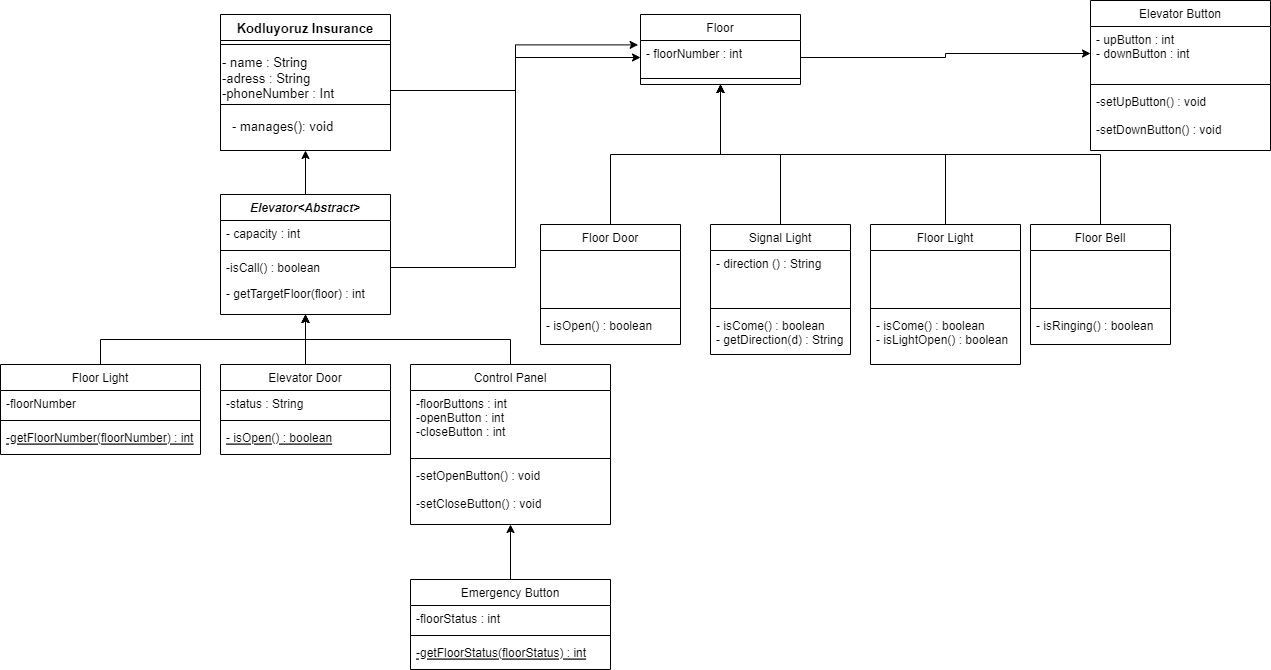

The diagram above was exported from draw.io. Its source (the exported page's mxGraphModel, read from the mxfile embedded in the PNG):
<mxGraphModel dx="998" dy="548" grid="1" gridSize="10" guides="1" tooltips="1" connect="1" arrows="1" fold="1" page="1" pageScale="1" pageWidth="827" pageHeight="1169" math="0" shadow="0">
  <root>
    <mxCell id="WIyWlLk6GJQsqaUBKTNV-0" />
    <mxCell id="WIyWlLk6GJQsqaUBKTNV-1" parent="WIyWlLk6GJQsqaUBKTNV-0" />
    <mxCell id="zkfFHV4jXpPFQw0GAbJ--0" value="Kodluyoruz Insurance" style="swimlane;fontStyle=1;align=center;verticalAlign=top;childLayout=stackLayout;horizontal=1;startSize=26;horizontalStack=0;resizeParent=1;resizeLast=0;collapsible=1;marginBottom=0;rounded=0;shadow=0;strokeWidth=1;fontSize=13;" parent="WIyWlLk6GJQsqaUBKTNV-1" vertex="1">
      <mxGeometry x="230" y="20" width="170" height="136" as="geometry">
        <mxRectangle x="230" y="140" width="160" height="26" as="alternateBounds" />
      </mxGeometry>
    </mxCell>
    <mxCell id="zkfFHV4jXpPFQw0GAbJ--4" value="" style="line;html=1;strokeWidth=1;align=left;verticalAlign=middle;spacingTop=-1;spacingLeft=3;spacingRight=3;rotatable=0;labelPosition=right;points=[];portConstraint=eastwest;" parent="zkfFHV4jXpPFQw0GAbJ--0" vertex="1">
      <mxGeometry y="26" width="170" height="8" as="geometry" />
    </mxCell>
    <mxCell id="3crmawiN9PWz1cigphP9-0" value="- name : String&lt;br&gt;-adress : String&lt;br&gt;-phoneNumber : Int" style="text;html=1;strokeColor=none;fillColor=none;align=left;verticalAlign=top;whiteSpace=wrap;rounded=0;fontSize=13;" vertex="1" parent="zkfFHV4jXpPFQw0GAbJ--0">
      <mxGeometry y="34" width="170" height="56" as="geometry" />
    </mxCell>
    <mxCell id="3crmawiN9PWz1cigphP9-1" value="" style="swimlane;startSize=0;fontSize=13;" vertex="1" parent="zkfFHV4jXpPFQw0GAbJ--0">
      <mxGeometry y="90" width="170" height="46" as="geometry" />
    </mxCell>
    <mxCell id="3crmawiN9PWz1cigphP9-2" value="- manages(): void" style="text;html=1;strokeColor=none;fillColor=none;align=left;verticalAlign=top;whiteSpace=wrap;rounded=0;fontSize=13;" vertex="1" parent="3crmawiN9PWz1cigphP9-1">
      <mxGeometry x="10" y="8" width="140" height="30" as="geometry" />
    </mxCell>
    <mxCell id="3crmawiN9PWz1cigphP9-21" style="edgeStyle=orthogonalEdgeStyle;rounded=0;orthogonalLoop=1;jettySize=auto;html=1;exitX=0.5;exitY=0;exitDx=0;exitDy=0;entryX=0.5;entryY=1;entryDx=0;entryDy=0;fontSize=13;" edge="1" parent="WIyWlLk6GJQsqaUBKTNV-1" source="zkfFHV4jXpPFQw0GAbJ--6" target="zkfFHV4jXpPFQw0GAbJ--17">
      <mxGeometry relative="1" as="geometry" />
    </mxCell>
    <mxCell id="zkfFHV4jXpPFQw0GAbJ--6" value="Floor Light" style="swimlane;fontStyle=0;align=center;verticalAlign=top;childLayout=stackLayout;horizontal=1;startSize=26;horizontalStack=0;resizeParent=1;resizeLast=0;collapsible=1;marginBottom=0;rounded=0;shadow=0;strokeWidth=1;" parent="WIyWlLk6GJQsqaUBKTNV-1" vertex="1">
      <mxGeometry x="10" y="370" width="200" height="90" as="geometry">
        <mxRectangle x="130" y="380" width="160" height="26" as="alternateBounds" />
      </mxGeometry>
    </mxCell>
    <mxCell id="zkfFHV4jXpPFQw0GAbJ--7" value="-floorNumber" style="text;align=left;verticalAlign=top;spacingLeft=4;spacingRight=4;overflow=hidden;rotatable=0;points=[[0,0.5],[1,0.5]];portConstraint=eastwest;" parent="zkfFHV4jXpPFQw0GAbJ--6" vertex="1">
      <mxGeometry y="26" width="200" height="26" as="geometry" />
    </mxCell>
    <mxCell id="zkfFHV4jXpPFQw0GAbJ--9" value="" style="line;html=1;strokeWidth=1;align=left;verticalAlign=middle;spacingTop=-1;spacingLeft=3;spacingRight=3;rotatable=0;labelPosition=right;points=[];portConstraint=eastwest;" parent="zkfFHV4jXpPFQw0GAbJ--6" vertex="1">
      <mxGeometry y="52" width="200" height="8" as="geometry" />
    </mxCell>
    <mxCell id="zkfFHV4jXpPFQw0GAbJ--10" value="-getFloorNumber(floorNumber) : int" style="text;align=left;verticalAlign=top;spacingLeft=4;spacingRight=4;overflow=hidden;rotatable=0;points=[[0,0.5],[1,0.5]];portConstraint=eastwest;fontStyle=4" parent="zkfFHV4jXpPFQw0GAbJ--6" vertex="1">
      <mxGeometry y="60" width="200" height="26" as="geometry" />
    </mxCell>
    <mxCell id="zkfFHV4jXpPFQw0GAbJ--13" value="Floor" style="swimlane;fontStyle=0;align=center;verticalAlign=top;childLayout=stackLayout;horizontal=1;startSize=26;horizontalStack=0;resizeParent=1;resizeLast=0;collapsible=1;marginBottom=0;rounded=0;shadow=0;strokeWidth=1;" parent="WIyWlLk6GJQsqaUBKTNV-1" vertex="1">
      <mxGeometry x="650" y="20" width="160" height="70" as="geometry">
        <mxRectangle x="340" y="380" width="170" height="26" as="alternateBounds" />
      </mxGeometry>
    </mxCell>
    <mxCell id="zkfFHV4jXpPFQw0GAbJ--14" value="- floorNumber : int" style="text;align=left;verticalAlign=top;spacingLeft=4;spacingRight=4;overflow=hidden;rotatable=0;points=[[0,0.5],[1,0.5]];portConstraint=eastwest;" parent="zkfFHV4jXpPFQw0GAbJ--13" vertex="1">
      <mxGeometry y="26" width="160" height="34" as="geometry" />
    </mxCell>
    <mxCell id="zkfFHV4jXpPFQw0GAbJ--15" value="" style="line;html=1;strokeWidth=1;align=left;verticalAlign=middle;spacingTop=-1;spacingLeft=3;spacingRight=3;rotatable=0;labelPosition=right;points=[];portConstraint=eastwest;" parent="zkfFHV4jXpPFQw0GAbJ--13" vertex="1">
      <mxGeometry y="60" width="160" height="8" as="geometry" />
    </mxCell>
    <mxCell id="3crmawiN9PWz1cigphP9-19" style="edgeStyle=orthogonalEdgeStyle;rounded=0;orthogonalLoop=1;jettySize=auto;html=1;exitX=0.5;exitY=0;exitDx=0;exitDy=0;entryX=0.5;entryY=1;entryDx=0;entryDy=0;fontSize=13;" edge="1" parent="WIyWlLk6GJQsqaUBKTNV-1" source="zkfFHV4jXpPFQw0GAbJ--17" target="3crmawiN9PWz1cigphP9-1">
      <mxGeometry relative="1" as="geometry" />
    </mxCell>
    <mxCell id="zkfFHV4jXpPFQw0GAbJ--17" value="Elevator&lt;Abstract&gt;" style="swimlane;fontStyle=3;align=center;verticalAlign=top;childLayout=stackLayout;horizontal=1;startSize=26;horizontalStack=0;resizeParent=1;resizeLast=0;collapsible=1;marginBottom=0;rounded=0;shadow=0;strokeWidth=1;" parent="WIyWlLk6GJQsqaUBKTNV-1" vertex="1">
      <mxGeometry x="230" y="200" width="170" height="120" as="geometry">
        <mxRectangle x="550" y="140" width="160" height="26" as="alternateBounds" />
      </mxGeometry>
    </mxCell>
    <mxCell id="zkfFHV4jXpPFQw0GAbJ--18" value="- capacity : int" style="text;align=left;verticalAlign=top;spacingLeft=4;spacingRight=4;overflow=hidden;rotatable=0;points=[[0,0.5],[1,0.5]];portConstraint=eastwest;" parent="zkfFHV4jXpPFQw0GAbJ--17" vertex="1">
      <mxGeometry y="26" width="170" height="26" as="geometry" />
    </mxCell>
    <mxCell id="zkfFHV4jXpPFQw0GAbJ--23" value="" style="line;html=1;strokeWidth=1;align=left;verticalAlign=middle;spacingTop=-1;spacingLeft=3;spacingRight=3;rotatable=0;labelPosition=right;points=[];portConstraint=eastwest;" parent="zkfFHV4jXpPFQw0GAbJ--17" vertex="1">
      <mxGeometry y="52" width="170" height="8" as="geometry" />
    </mxCell>
    <mxCell id="zkfFHV4jXpPFQw0GAbJ--24" value="-isCall() : boolean" style="text;align=left;verticalAlign=top;spacingLeft=4;spacingRight=4;overflow=hidden;rotatable=0;points=[[0,0.5],[1,0.5]];portConstraint=eastwest;" parent="zkfFHV4jXpPFQw0GAbJ--17" vertex="1">
      <mxGeometry y="60" width="170" height="26" as="geometry" />
    </mxCell>
    <mxCell id="zkfFHV4jXpPFQw0GAbJ--25" value="- getTargetFloor(floor) : int" style="text;align=left;verticalAlign=top;spacingLeft=4;spacingRight=4;overflow=hidden;rotatable=0;points=[[0,0.5],[1,0.5]];portConstraint=eastwest;" parent="zkfFHV4jXpPFQw0GAbJ--17" vertex="1">
      <mxGeometry y="86" width="170" height="26" as="geometry" />
    </mxCell>
    <mxCell id="3crmawiN9PWz1cigphP9-20" style="edgeStyle=orthogonalEdgeStyle;rounded=0;orthogonalLoop=1;jettySize=auto;html=1;exitX=0.5;exitY=0;exitDx=0;exitDy=0;entryX=0.5;entryY=1;entryDx=0;entryDy=0;fontSize=13;" edge="1" parent="WIyWlLk6GJQsqaUBKTNV-1" source="3crmawiN9PWz1cigphP9-5" target="zkfFHV4jXpPFQw0GAbJ--17">
      <mxGeometry relative="1" as="geometry" />
    </mxCell>
    <mxCell id="3crmawiN9PWz1cigphP9-5" value="Elevator Door" style="swimlane;fontStyle=0;align=center;verticalAlign=top;childLayout=stackLayout;horizontal=1;startSize=26;horizontalStack=0;resizeParent=1;resizeLast=0;collapsible=1;marginBottom=0;rounded=0;shadow=0;strokeWidth=1;" vertex="1" parent="WIyWlLk6GJQsqaUBKTNV-1">
      <mxGeometry x="230" y="370" width="170" height="90" as="geometry">
        <mxRectangle x="130" y="380" width="160" height="26" as="alternateBounds" />
      </mxGeometry>
    </mxCell>
    <mxCell id="3crmawiN9PWz1cigphP9-6" value="-status : String" style="text;align=left;verticalAlign=top;spacingLeft=4;spacingRight=4;overflow=hidden;rotatable=0;points=[[0,0.5],[1,0.5]];portConstraint=eastwest;" vertex="1" parent="3crmawiN9PWz1cigphP9-5">
      <mxGeometry y="26" width="170" height="26" as="geometry" />
    </mxCell>
    <mxCell id="3crmawiN9PWz1cigphP9-7" value="" style="line;html=1;strokeWidth=1;align=left;verticalAlign=middle;spacingTop=-1;spacingLeft=3;spacingRight=3;rotatable=0;labelPosition=right;points=[];portConstraint=eastwest;" vertex="1" parent="3crmawiN9PWz1cigphP9-5">
      <mxGeometry y="52" width="170" height="8" as="geometry" />
    </mxCell>
    <mxCell id="3crmawiN9PWz1cigphP9-8" value="- isOpen() : boolean" style="text;align=left;verticalAlign=top;spacingLeft=4;spacingRight=4;overflow=hidden;rotatable=0;points=[[0,0.5],[1,0.5]];portConstraint=eastwest;fontStyle=4" vertex="1" parent="3crmawiN9PWz1cigphP9-5">
      <mxGeometry y="60" width="170" height="26" as="geometry" />
    </mxCell>
    <mxCell id="3crmawiN9PWz1cigphP9-22" style="edgeStyle=orthogonalEdgeStyle;rounded=0;orthogonalLoop=1;jettySize=auto;html=1;exitX=0.5;exitY=0;exitDx=0;exitDy=0;entryX=0.5;entryY=1;entryDx=0;entryDy=0;fontSize=13;" edge="1" parent="WIyWlLk6GJQsqaUBKTNV-1" source="3crmawiN9PWz1cigphP9-9" target="zkfFHV4jXpPFQw0GAbJ--17">
      <mxGeometry relative="1" as="geometry" />
    </mxCell>
    <mxCell id="3crmawiN9PWz1cigphP9-9" value="Control Panel" style="swimlane;fontStyle=0;align=center;verticalAlign=top;childLayout=stackLayout;horizontal=1;startSize=26;horizontalStack=0;resizeParent=1;resizeLast=0;collapsible=1;marginBottom=0;rounded=0;shadow=0;strokeWidth=1;" vertex="1" parent="WIyWlLk6GJQsqaUBKTNV-1">
      <mxGeometry x="420" y="370" width="200" height="160" as="geometry">
        <mxRectangle x="130" y="380" width="160" height="26" as="alternateBounds" />
      </mxGeometry>
    </mxCell>
    <mxCell id="3crmawiN9PWz1cigphP9-10" value="-floorButtons : int&#10;-openButton : int&#10;-closeButton : int" style="text;align=left;verticalAlign=top;spacingLeft=4;spacingRight=4;overflow=hidden;rotatable=0;points=[[0,0.5],[1,0.5]];portConstraint=eastwest;" vertex="1" parent="3crmawiN9PWz1cigphP9-9">
      <mxGeometry y="26" width="200" height="64" as="geometry" />
    </mxCell>
    <mxCell id="3crmawiN9PWz1cigphP9-11" value="" style="line;html=1;strokeWidth=1;align=left;verticalAlign=middle;spacingTop=-1;spacingLeft=3;spacingRight=3;rotatable=0;labelPosition=right;points=[];portConstraint=eastwest;" vertex="1" parent="3crmawiN9PWz1cigphP9-9">
      <mxGeometry y="90" width="200" height="8" as="geometry" />
    </mxCell>
    <mxCell id="3crmawiN9PWz1cigphP9-12" value="-setOpenButton() : void&#10;&#10;-setCloseButton() : void" style="text;align=left;verticalAlign=top;spacingLeft=4;spacingRight=4;overflow=hidden;rotatable=0;points=[[0,0.5],[1,0.5]];portConstraint=eastwest;fontStyle=0" vertex="1" parent="3crmawiN9PWz1cigphP9-9">
      <mxGeometry y="98" width="200" height="52" as="geometry" />
    </mxCell>
    <mxCell id="3crmawiN9PWz1cigphP9-24" style="edgeStyle=orthogonalEdgeStyle;rounded=0;orthogonalLoop=1;jettySize=auto;html=1;exitX=1;exitY=0.5;exitDx=0;exitDy=0;entryX=0;entryY=0.5;entryDx=0;entryDy=0;fontSize=13;" edge="1" parent="WIyWlLk6GJQsqaUBKTNV-1" source="zkfFHV4jXpPFQw0GAbJ--24" target="zkfFHV4jXpPFQw0GAbJ--14">
      <mxGeometry relative="1" as="geometry" />
    </mxCell>
    <mxCell id="3crmawiN9PWz1cigphP9-25" value="Elevator Button" style="swimlane;fontStyle=0;align=center;verticalAlign=top;childLayout=stackLayout;horizontal=1;startSize=26;horizontalStack=0;resizeParent=1;resizeLast=0;collapsible=1;marginBottom=0;rounded=0;shadow=0;strokeWidth=1;" vertex="1" parent="WIyWlLk6GJQsqaUBKTNV-1">
      <mxGeometry x="1100" y="6" width="180" height="150" as="geometry">
        <mxRectangle x="130" y="380" width="160" height="26" as="alternateBounds" />
      </mxGeometry>
    </mxCell>
    <mxCell id="3crmawiN9PWz1cigphP9-26" value="- upButton : int&#10;- downButton : int" style="text;align=left;verticalAlign=top;spacingLeft=4;spacingRight=4;overflow=hidden;rotatable=0;points=[[0,0.5],[1,0.5]];portConstraint=eastwest;" vertex="1" parent="3crmawiN9PWz1cigphP9-25">
      <mxGeometry y="26" width="180" height="54" as="geometry" />
    </mxCell>
    <mxCell id="3crmawiN9PWz1cigphP9-27" value="" style="line;html=1;strokeWidth=1;align=left;verticalAlign=middle;spacingTop=-1;spacingLeft=3;spacingRight=3;rotatable=0;labelPosition=right;points=[];portConstraint=eastwest;" vertex="1" parent="3crmawiN9PWz1cigphP9-25">
      <mxGeometry y="80" width="180" height="8" as="geometry" />
    </mxCell>
    <mxCell id="3crmawiN9PWz1cigphP9-28" value="-setUpButton() : void&#10;&#10;-setDownButton() : void" style="text;align=left;verticalAlign=top;spacingLeft=4;spacingRight=4;overflow=hidden;rotatable=0;points=[[0,0.5],[1,0.5]];portConstraint=eastwest;fontStyle=0" vertex="1" parent="3crmawiN9PWz1cigphP9-25">
      <mxGeometry y="88" width="180" height="52" as="geometry" />
    </mxCell>
    <mxCell id="3crmawiN9PWz1cigphP9-29" style="edgeStyle=orthogonalEdgeStyle;rounded=0;orthogonalLoop=1;jettySize=auto;html=1;exitX=1;exitY=0.5;exitDx=0;exitDy=0;entryX=0;entryY=0.5;entryDx=0;entryDy=0;fontSize=13;" edge="1" parent="WIyWlLk6GJQsqaUBKTNV-1" source="zkfFHV4jXpPFQw0GAbJ--14" target="3crmawiN9PWz1cigphP9-26">
      <mxGeometry relative="1" as="geometry" />
    </mxCell>
    <mxCell id="3crmawiN9PWz1cigphP9-48" style="edgeStyle=orthogonalEdgeStyle;rounded=0;orthogonalLoop=1;jettySize=auto;html=1;exitX=0.5;exitY=0;exitDx=0;exitDy=0;entryX=0.5;entryY=1;entryDx=0;entryDy=0;fontSize=13;" edge="1" parent="WIyWlLk6GJQsqaUBKTNV-1" source="3crmawiN9PWz1cigphP9-30" target="zkfFHV4jXpPFQw0GAbJ--13">
      <mxGeometry relative="1" as="geometry" />
    </mxCell>
    <mxCell id="3crmawiN9PWz1cigphP9-30" value="Floor Door" style="swimlane;fontStyle=0;align=center;verticalAlign=top;childLayout=stackLayout;horizontal=1;startSize=26;horizontalStack=0;resizeParent=1;resizeLast=0;collapsible=1;marginBottom=0;rounded=0;shadow=0;strokeWidth=1;" vertex="1" parent="WIyWlLk6GJQsqaUBKTNV-1">
      <mxGeometry x="550" y="230" width="140" height="120" as="geometry">
        <mxRectangle x="130" y="380" width="160" height="26" as="alternateBounds" />
      </mxGeometry>
    </mxCell>
    <mxCell id="3crmawiN9PWz1cigphP9-31" value="  " style="text;align=left;verticalAlign=top;spacingLeft=4;spacingRight=4;overflow=hidden;rotatable=0;points=[[0,0.5],[1,0.5]];portConstraint=eastwest;" vertex="1" parent="3crmawiN9PWz1cigphP9-30">
      <mxGeometry y="26" width="140" height="54" as="geometry" />
    </mxCell>
    <mxCell id="3crmawiN9PWz1cigphP9-32" value="" style="line;html=1;strokeWidth=1;align=left;verticalAlign=middle;spacingTop=-1;spacingLeft=3;spacingRight=3;rotatable=0;labelPosition=right;points=[];portConstraint=eastwest;" vertex="1" parent="3crmawiN9PWz1cigphP9-30">
      <mxGeometry y="80" width="140" height="8" as="geometry" />
    </mxCell>
    <mxCell id="3crmawiN9PWz1cigphP9-33" value="- isOpen() : boolean" style="text;align=left;verticalAlign=top;spacingLeft=4;spacingRight=4;overflow=hidden;rotatable=0;points=[[0,0.5],[1,0.5]];portConstraint=eastwest;fontStyle=0" vertex="1" parent="3crmawiN9PWz1cigphP9-30">
      <mxGeometry y="88" width="140" height="32" as="geometry" />
    </mxCell>
    <mxCell id="3crmawiN9PWz1cigphP9-49" style="edgeStyle=orthogonalEdgeStyle;rounded=0;orthogonalLoop=1;jettySize=auto;html=1;exitX=0.5;exitY=0;exitDx=0;exitDy=0;entryX=0.5;entryY=1;entryDx=0;entryDy=0;fontSize=13;" edge="1" parent="WIyWlLk6GJQsqaUBKTNV-1" source="3crmawiN9PWz1cigphP9-34" target="zkfFHV4jXpPFQw0GAbJ--13">
      <mxGeometry relative="1" as="geometry" />
    </mxCell>
    <mxCell id="3crmawiN9PWz1cigphP9-34" value="Signal Light" style="swimlane;fontStyle=0;align=center;verticalAlign=top;childLayout=stackLayout;horizontal=1;startSize=26;horizontalStack=0;resizeParent=1;resizeLast=0;collapsible=1;marginBottom=0;rounded=0;shadow=0;strokeWidth=1;" vertex="1" parent="WIyWlLk6GJQsqaUBKTNV-1">
      <mxGeometry x="720" y="230" width="140" height="130" as="geometry">
        <mxRectangle x="130" y="380" width="160" height="26" as="alternateBounds" />
      </mxGeometry>
    </mxCell>
    <mxCell id="3crmawiN9PWz1cigphP9-35" value="- direction () : String" style="text;align=left;verticalAlign=top;spacingLeft=4;spacingRight=4;overflow=hidden;rotatable=0;points=[[0,0.5],[1,0.5]];portConstraint=eastwest;" vertex="1" parent="3crmawiN9PWz1cigphP9-34">
      <mxGeometry y="26" width="140" height="54" as="geometry" />
    </mxCell>
    <mxCell id="3crmawiN9PWz1cigphP9-36" value="" style="line;html=1;strokeWidth=1;align=left;verticalAlign=middle;spacingTop=-1;spacingLeft=3;spacingRight=3;rotatable=0;labelPosition=right;points=[];portConstraint=eastwest;" vertex="1" parent="3crmawiN9PWz1cigphP9-34">
      <mxGeometry y="80" width="140" height="8" as="geometry" />
    </mxCell>
    <mxCell id="3crmawiN9PWz1cigphP9-37" value="- isCome() : boolean&#10;- getDirection(d) : String" style="text;align=left;verticalAlign=top;spacingLeft=4;spacingRight=4;overflow=hidden;rotatable=0;points=[[0,0.5],[1,0.5]];portConstraint=eastwest;fontStyle=0" vertex="1" parent="3crmawiN9PWz1cigphP9-34">
      <mxGeometry y="88" width="140" height="42" as="geometry" />
    </mxCell>
    <mxCell id="3crmawiN9PWz1cigphP9-50" style="edgeStyle=orthogonalEdgeStyle;rounded=0;orthogonalLoop=1;jettySize=auto;html=1;exitX=0.5;exitY=0;exitDx=0;exitDy=0;entryX=0.5;entryY=1;entryDx=0;entryDy=0;fontSize=13;" edge="1" parent="WIyWlLk6GJQsqaUBKTNV-1" source="3crmawiN9PWz1cigphP9-38" target="zkfFHV4jXpPFQw0GAbJ--13">
      <mxGeometry relative="1" as="geometry" />
    </mxCell>
    <mxCell id="3crmawiN9PWz1cigphP9-38" value="Floor Light" style="swimlane;fontStyle=0;align=center;verticalAlign=top;childLayout=stackLayout;horizontal=1;startSize=26;horizontalStack=0;resizeParent=1;resizeLast=0;collapsible=1;marginBottom=0;rounded=0;shadow=0;strokeWidth=1;" vertex="1" parent="WIyWlLk6GJQsqaUBKTNV-1">
      <mxGeometry x="880" y="230" width="150" height="140" as="geometry">
        <mxRectangle x="130" y="380" width="160" height="26" as="alternateBounds" />
      </mxGeometry>
    </mxCell>
    <mxCell id="3crmawiN9PWz1cigphP9-39" value="  " style="text;align=left;verticalAlign=top;spacingLeft=4;spacingRight=4;overflow=hidden;rotatable=0;points=[[0,0.5],[1,0.5]];portConstraint=eastwest;" vertex="1" parent="3crmawiN9PWz1cigphP9-38">
      <mxGeometry y="26" width="150" height="54" as="geometry" />
    </mxCell>
    <mxCell id="3crmawiN9PWz1cigphP9-40" value="" style="line;html=1;strokeWidth=1;align=left;verticalAlign=middle;spacingTop=-1;spacingLeft=3;spacingRight=3;rotatable=0;labelPosition=right;points=[];portConstraint=eastwest;" vertex="1" parent="3crmawiN9PWz1cigphP9-38">
      <mxGeometry y="80" width="150" height="8" as="geometry" />
    </mxCell>
    <mxCell id="3crmawiN9PWz1cigphP9-41" value="- isCome() : boolean&#10;- isLightOpen() : boolean" style="text;align=left;verticalAlign=top;spacingLeft=4;spacingRight=4;overflow=hidden;rotatable=0;points=[[0,0.5],[1,0.5]];portConstraint=eastwest;fontStyle=0" vertex="1" parent="3crmawiN9PWz1cigphP9-38">
      <mxGeometry y="88" width="150" height="52" as="geometry" />
    </mxCell>
    <mxCell id="3crmawiN9PWz1cigphP9-51" style="edgeStyle=orthogonalEdgeStyle;rounded=0;orthogonalLoop=1;jettySize=auto;html=1;exitX=0.5;exitY=0;exitDx=0;exitDy=0;entryX=0.5;entryY=1;entryDx=0;entryDy=0;fontSize=13;" edge="1" parent="WIyWlLk6GJQsqaUBKTNV-1" source="3crmawiN9PWz1cigphP9-42" target="zkfFHV4jXpPFQw0GAbJ--13">
      <mxGeometry relative="1" as="geometry" />
    </mxCell>
    <mxCell id="3crmawiN9PWz1cigphP9-42" value="Floor Bell" style="swimlane;fontStyle=0;align=center;verticalAlign=top;childLayout=stackLayout;horizontal=1;startSize=26;horizontalStack=0;resizeParent=1;resizeLast=0;collapsible=1;marginBottom=0;rounded=0;shadow=0;strokeWidth=1;" vertex="1" parent="WIyWlLk6GJQsqaUBKTNV-1">
      <mxGeometry x="1040" y="230" width="140" height="120" as="geometry">
        <mxRectangle x="130" y="380" width="160" height="26" as="alternateBounds" />
      </mxGeometry>
    </mxCell>
    <mxCell id="3crmawiN9PWz1cigphP9-43" value="  " style="text;align=left;verticalAlign=top;spacingLeft=4;spacingRight=4;overflow=hidden;rotatable=0;points=[[0,0.5],[1,0.5]];portConstraint=eastwest;" vertex="1" parent="3crmawiN9PWz1cigphP9-42">
      <mxGeometry y="26" width="140" height="54" as="geometry" />
    </mxCell>
    <mxCell id="3crmawiN9PWz1cigphP9-44" value="" style="line;html=1;strokeWidth=1;align=left;verticalAlign=middle;spacingTop=-1;spacingLeft=3;spacingRight=3;rotatable=0;labelPosition=right;points=[];portConstraint=eastwest;" vertex="1" parent="3crmawiN9PWz1cigphP9-42">
      <mxGeometry y="80" width="140" height="8" as="geometry" />
    </mxCell>
    <mxCell id="3crmawiN9PWz1cigphP9-45" value="- isRinging() : boolean" style="text;align=left;verticalAlign=top;spacingLeft=4;spacingRight=4;overflow=hidden;rotatable=0;points=[[0,0.5],[1,0.5]];portConstraint=eastwest;fontStyle=0" vertex="1" parent="3crmawiN9PWz1cigphP9-42">
      <mxGeometry y="88" width="140" height="32" as="geometry" />
    </mxCell>
    <mxCell id="3crmawiN9PWz1cigphP9-47" style="edgeStyle=orthogonalEdgeStyle;rounded=0;orthogonalLoop=1;jettySize=auto;html=1;exitX=1;exitY=0.75;exitDx=0;exitDy=0;entryX=-0.015;entryY=0.129;entryDx=0;entryDy=0;entryPerimeter=0;fontSize=13;" edge="1" parent="WIyWlLk6GJQsqaUBKTNV-1" source="3crmawiN9PWz1cigphP9-0" target="zkfFHV4jXpPFQw0GAbJ--14">
      <mxGeometry relative="1" as="geometry" />
    </mxCell>
    <mxCell id="3crmawiN9PWz1cigphP9-56" style="edgeStyle=orthogonalEdgeStyle;rounded=0;orthogonalLoop=1;jettySize=auto;html=1;exitX=0.5;exitY=0;exitDx=0;exitDy=0;entryX=0.5;entryY=1;entryDx=0;entryDy=0;fontSize=13;" edge="1" parent="WIyWlLk6GJQsqaUBKTNV-1" source="3crmawiN9PWz1cigphP9-52" target="3crmawiN9PWz1cigphP9-9">
      <mxGeometry relative="1" as="geometry" />
    </mxCell>
    <mxCell id="3crmawiN9PWz1cigphP9-52" value="Emergency Button" style="swimlane;fontStyle=0;align=center;verticalAlign=top;childLayout=stackLayout;horizontal=1;startSize=26;horizontalStack=0;resizeParent=1;resizeLast=0;collapsible=1;marginBottom=0;rounded=0;shadow=0;strokeWidth=1;" vertex="1" parent="WIyWlLk6GJQsqaUBKTNV-1">
      <mxGeometry x="420" y="585" width="200" height="90" as="geometry">
        <mxRectangle x="130" y="380" width="160" height="26" as="alternateBounds" />
      </mxGeometry>
    </mxCell>
    <mxCell id="3crmawiN9PWz1cigphP9-53" value="-floorStatus : int" style="text;align=left;verticalAlign=top;spacingLeft=4;spacingRight=4;overflow=hidden;rotatable=0;points=[[0,0.5],[1,0.5]];portConstraint=eastwest;" vertex="1" parent="3crmawiN9PWz1cigphP9-52">
      <mxGeometry y="26" width="200" height="26" as="geometry" />
    </mxCell>
    <mxCell id="3crmawiN9PWz1cigphP9-54" value="" style="line;html=1;strokeWidth=1;align=left;verticalAlign=middle;spacingTop=-1;spacingLeft=3;spacingRight=3;rotatable=0;labelPosition=right;points=[];portConstraint=eastwest;" vertex="1" parent="3crmawiN9PWz1cigphP9-52">
      <mxGeometry y="52" width="200" height="8" as="geometry" />
    </mxCell>
    <mxCell id="3crmawiN9PWz1cigphP9-55" value="-getFloorStatus(floorStatus) : int" style="text;align=left;verticalAlign=top;spacingLeft=4;spacingRight=4;overflow=hidden;rotatable=0;points=[[0,0.5],[1,0.5]];portConstraint=eastwest;fontStyle=4" vertex="1" parent="3crmawiN9PWz1cigphP9-52">
      <mxGeometry y="60" width="200" height="26" as="geometry" />
    </mxCell>
  </root>
</mxGraphModel>